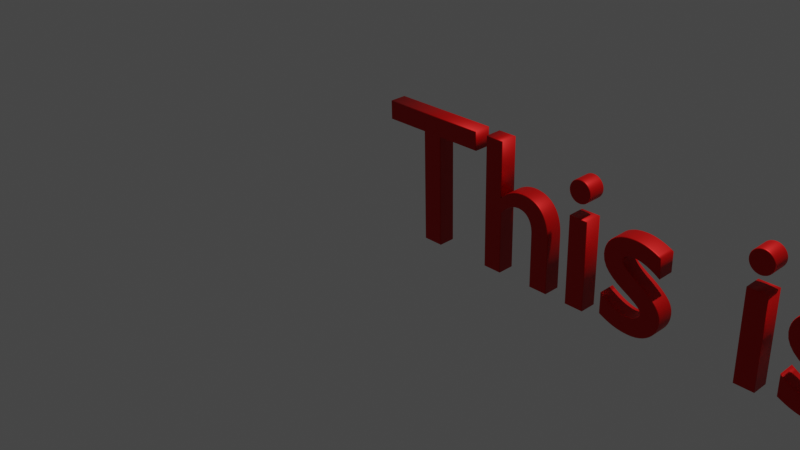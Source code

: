 # Source: negative_text.blend  (saved by Blender 3.3.6; exported with 4.5.12 LTS)
import bpy
from mathutils import Matrix  # noqa: F401  (used for matrix-valued properties, if any)

bpy.ops.wm.read_factory_settings(use_empty=True)
scene = bpy.context.scene
scene.name = 'Scene'

# ---- collections
col_collection = bpy.data.collections.new('Collection'); scene.collection.children.link(col_collection)

# ---- materials (node trees are filled in below, after node groups)
mat_material_001 = bpy.data.materials.new('Material.001')
mat_material_001.use_transparent_shadow = False

# ---- material node trees
mat_material_001.use_nodes = True; mat_material_001.node_tree.nodes.clear()
_N = mat_material_001.node_tree.nodes; _L = mat_material_001.node_tree.links
n0 = _N.new('ShaderNodeBsdfPrincipled'); n0.name = 'Principled BSDF'; n0.location = (10, 300)
n0.distribution = 'GGX'
n0.subsurface_method = 'RANDOM_WALK_SKIN'
n0.inputs[0].default_value = (0.565, 0.0006958, 0.0, 1.0)
n0.inputs[1].default_value = 0.5882
n0.inputs[3].default_value = 1.45
n0.inputs[27].default_value = (0.0, 0.0, 0.0, 1.0)
n0.inputs[28].default_value = 1.0
n1 = _N.new('ShaderNodeOutputMaterial'); n1.name = 'Material Output'; n1.location = (300, 300)
_L.new(n0.outputs[0], n1.inputs[0])
n1.is_active_output = True

# ---- world
world_world = bpy.data.worlds.new('World'); scene.world = world_world
world_world.use_nodes = True; world_world.node_tree.nodes.clear()
_N = world_world.node_tree.nodes; _L = world_world.node_tree.links
n0 = _N.new('ShaderNodeOutputWorld'); n0.name = 'World Output'; n0.location = (300, 300)
n1 = _N.new('ShaderNodeBackground'); n1.name = 'Background'; n1.location = (10, 300)
n1.inputs[0].default_value = (0.05088, 0.05088, 0.05088, 1.0)
_L.new(n1.outputs[0], n0.inputs[0])
n0.is_active_output = True
world_world.color = (0.05088, 0.05088, 0.05088)
world_world.use_sun_shadow = False
world_world.sun_shadow_jitter_overblur = 0.0

# ---- cameras
cam_camera = bpy.data.cameras.new('Camera')
cam_camera.clip_end = 100.0
cam_camera.ortho_scale = 7.314

# ---- lights
light_light = bpy.data.lights.new('Light', 'POINT')
light_light.transmission_factor = 0.0
light_light.energy = 1000.0
light_light.shadow_soft_size = 0.1
light_light.shadow_maximum_resolution = 0.006
light_light.use_absolute_resolution = True

# ---- curves / text
txt_text = bpy.data.curves.new('Text', 'FONT')
txt_text.dimensions = '2D'
txt_text.body = 'This is the end...'
txt_text.materials.append(mat_material_001)
txt_text.bevel_resolution = 5
txt_text.extrude = 0.08
txt_text.bevel_depth = 0.01
txt_text.size = 1.9
cu_beziercurve_001 = bpy.data.curves.new('BezierCurve.001', 'CURVE')
cu_beziercurve_001.dimensions = '3D'
_sp = cu_beziercurve_001.splines.new('BEZIER'); _sp.bezier_points.add(1)
_sp.bezier_points.foreach_set('co', [-4.908, 0.0, -9.318e-07, 4.908, 0.0, -9.318e-07])
_sp.bezier_points.foreach_set('handle_left', [-7.362, -2.454, -9.318e-07, 1.135, 3.139, -9.318e-07])
_sp.bezier_points.foreach_set('handle_right', [-2.454, 2.454, -9.318e-07, 8.218, -2.754, -9.318e-07])
for _p, _l, _r in zip(_sp.bezier_points, ['ALIGNED', 'ALIGNED'], ['ALIGNED', 'ALIGNED']): _p.handle_left_type = _l; _p.handle_right_type = _r
_sp.order_u = 0
_sp.order_v = 0
cu_beziercurve_001.use_path = True
cu_beziercurve_001.fill_mode = 'FULL'

# ---- objects
ob_light = bpy.data.objects.new('Light', light_light)
ob_camera = bpy.data.objects.new('Camera', cam_camera)
ob_text = bpy.data.objects.new('Text', txt_text)
ob_beziercurve = bpy.data.objects.new('BezierCurve', cu_beziercurve_001)

# ---- transforms, parenting, visibility, modifiers, constraints
ob_light.location = (4.076, 1.005, 5.904)
ob_light.rotation_euler = (0.6503, 0.05522, 1.866)
ob_light.lock_rotations_4d = False
ob_light.empty_display_type = 'ARROWS'
ob_light.color = (0.0, 0.0, 0.0, 0.0)
ob_light.lineart.crease_threshold = 0.0
ob_camera.location = (7.359, -6.926, 4.958)
ob_camera.rotation_euler = (1.109, 0.0, 0.8149)
ob_camera.lock_rotations_4d = False
ob_camera.empty_display_type = 'ARROWS'
ob_camera.color = (0.0, 0.0, 0.0, 0.0)
ob_camera.display_type = 'WIRE'
ob_camera.lineart.crease_threshold = 0.0
ob_text.location = (0.0, 0.0, 0.0)
ob_text.rotation_euler = (1.598, -0.0, 0.0)
ob_beziercurve.location = (10.11, 2.987, 2.12)

# ---- collection membership
col_collection.objects.link(ob_light)
col_collection.objects.link(ob_camera)
col_collection.objects.link(ob_text)
col_collection.objects.link(ob_beziercurve)

# ---- scene / render settings (as saved in the file)
scene.camera = ob_camera
scene.frame_start = 1; scene.frame_end = 250; scene.frame_set(3)
scene.render.engine = 'BLENDER_EEVEE_NEXT'
scene.cycles.sampling_pattern = 'TABULATED_SOBOL'
scene.cycles.use_light_tree = False
scene.view_settings.view_transform = 'Filmic'
bpy.context.view_layer.update()
